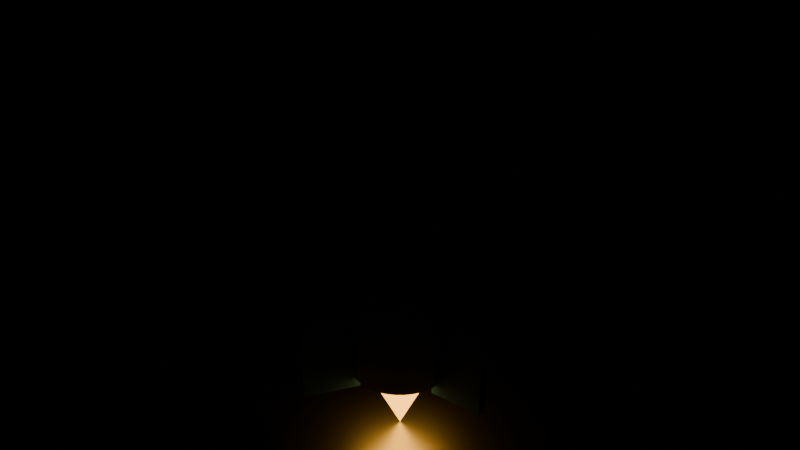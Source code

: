 # Source: rocket_blender54.blend  (saved by Blender 5.4.6; exported with 4.5.12 LTS)
import bpy
from mathutils import Matrix  # noqa: F401  (used for matrix-valued properties, if any)

bpy.ops.wm.read_factory_settings(use_empty=True)
scene = bpy.context.scene
scene.name = 'Scene'

# ---- materials (node trees are filled in below, after node groups)
mat_hull_white = bpy.data.materials.new('Hull White')
mat_stripe_yellow = bpy.data.materials.new('Stripe Yellow')
mat_nose_red = bpy.data.materials.new('Nose Red')
mat_fin_blue = bpy.data.materials.new('Fin Blue')
mat_window_cyan = bpy.data.materials.new('Window Cyan')
mat_flame_orange = bpy.data.materials.new('Flame Orange')
mat_pad_steel = bpy.data.materials.new('Pad Steel')

# ---- material node trees
mat_hull_white.use_nodes = True; mat_hull_white.node_tree.nodes.clear()
_N = mat_hull_white.node_tree.nodes; _L = mat_hull_white.node_tree.links
n0 = _N.new('ShaderNodeBsdfPrincipled'); n0.name = 'Principled BSDF'; n0.location = (-200, 100)
n0.inputs[0].default_value = (0.92, 0.92, 0.9, 1.0)
n0.inputs[10].default_value = 0.005
n1 = _N.new('ShaderNodeOutputMaterial'); n1.name = 'Material Output'; n1.location = (200, 100)
_L.new(n0.outputs[0], n1.inputs[0])
n1.is_active_output = True
mat_stripe_yellow.use_nodes = True; mat_stripe_yellow.node_tree.nodes.clear()
_N = mat_stripe_yellow.node_tree.nodes; _L = mat_stripe_yellow.node_tree.links
n0 = _N.new('ShaderNodeBsdfPrincipled'); n0.name = 'Principled BSDF'; n0.location = (-200, 100)
n0.inputs[0].default_value = (0.98, 0.8, 0.08, 1.0)
n0.inputs[2].default_value = 0.4
n0.inputs[10].default_value = 0.005
n1 = _N.new('ShaderNodeOutputMaterial'); n1.name = 'Material Output'; n1.location = (200, 100)
_L.new(n0.outputs[0], n1.inputs[0])
n1.is_active_output = True
mat_nose_red.use_nodes = True; mat_nose_red.node_tree.nodes.clear()
_N = mat_nose_red.node_tree.nodes; _L = mat_nose_red.node_tree.links
n0 = _N.new('ShaderNodeBsdfPrincipled'); n0.name = 'Principled BSDF'; n0.location = (-200, 100)
n0.inputs[0].default_value = (0.85, 0.08, 0.06, 1.0)
n0.inputs[2].default_value = 0.35
n0.inputs[10].default_value = 0.005
n1 = _N.new('ShaderNodeOutputMaterial'); n1.name = 'Material Output'; n1.location = (200, 100)
_L.new(n0.outputs[0], n1.inputs[0])
n1.is_active_output = True
mat_fin_blue.use_nodes = True; mat_fin_blue.node_tree.nodes.clear()
_N = mat_fin_blue.node_tree.nodes; _L = mat_fin_blue.node_tree.links
n0 = _N.new('ShaderNodeBsdfPrincipled'); n0.name = 'Principled BSDF'; n0.location = (-200, 100)
n0.inputs[0].default_value = (0.06, 0.25, 0.85, 1.0)
n0.inputs[2].default_value = 0.4
n0.inputs[10].default_value = 0.005
n1 = _N.new('ShaderNodeOutputMaterial'); n1.name = 'Material Output'; n1.location = (200, 100)
_L.new(n0.outputs[0], n1.inputs[0])
n1.is_active_output = True
mat_window_cyan.use_nodes = True; mat_window_cyan.node_tree.nodes.clear()
_N = mat_window_cyan.node_tree.nodes; _L = mat_window_cyan.node_tree.links
n0 = _N.new('ShaderNodeBsdfPrincipled'); n0.name = 'Principled BSDF'; n0.location = (-200, 100)
n0.inputs[0].default_value = (0.2, 0.8, 0.9, 1.0)
n0.inputs[2].default_value = 0.1
n0.inputs[10].default_value = 0.005
n1 = _N.new('ShaderNodeOutputMaterial'); n1.name = 'Material Output'; n1.location = (200, 100)
_L.new(n0.outputs[0], n1.inputs[0])
n1.is_active_output = True
mat_flame_orange.use_nodes = True; mat_flame_orange.node_tree.nodes.clear()
_N = mat_flame_orange.node_tree.nodes; _L = mat_flame_orange.node_tree.links
n0 = _N.new('ShaderNodeBsdfPrincipled'); n0.name = 'Principled BSDF'; n0.location = (-200, 100)
n0.inputs[0].default_value = (1.0, 0.45, 0.05, 1.0)
n0.inputs[10].default_value = 0.005
n0.inputs[27].default_value = (1.0, 0.45, 0.05, 1.0)
n0.inputs[28].default_value = 4.0
n1 = _N.new('ShaderNodeOutputMaterial'); n1.name = 'Material Output'; n1.location = (200, 100)
_L.new(n0.outputs[0], n1.inputs[0])
n1.is_active_output = True
mat_pad_steel.use_nodes = True; mat_pad_steel.node_tree.nodes.clear()
_N = mat_pad_steel.node_tree.nodes; _L = mat_pad_steel.node_tree.links
n0 = _N.new('ShaderNodeBsdfPrincipled'); n0.name = 'Principled BSDF'; n0.location = (-200, 100)
n0.inputs[0].default_value = (0.55, 0.57, 0.6, 1.0)
n0.inputs[1].default_value = 1.0
n0.inputs[2].default_value = 0.35
n0.inputs[10].default_value = 0.005
n1 = _N.new('ShaderNodeOutputMaterial'); n1.name = 'Material Output'; n1.location = (200, 100)
_L.new(n0.outputs[0], n1.inputs[0])
n1.is_active_output = True

# ---- meshes
me_hull = bpy.data.meshes.new('Hull')
me_hull.from_pydata([(0.09755, 0.4904, 1.35), (0.0, 0.5, 1.35), (0.0, 0.5, 0.5), (0.0, 0.5, 3.5), (0.09755, 0.4904, 0.5), (0.09755, 0.4904, 3.5), (0.1913, 0.4619, 0.5), (0.1913, 0.4619, 3.5), (0.2778, 0.4157, 0.5), (0.2778, 0.4157, 3.5), (0.3536, 0.3536, 0.5), (0.3536, 0.3536, 3.5), (0.4157, 0.2778, 0.5), (0.4157, 0.2778, 3.5), (0.4619, 0.1913, 0.5), (0.4619, 0.1913, 3.5), (0.4904, 0.09755, 0.5), (0.4904, 0.09755, 3.5), (0.5, 0.0, 0.5), (0.5, 0.0, 3.5), (0.4904, -0.09755, 0.5), (0.4904, -0.09755, 3.5), (0.4619, -0.1913, 0.5), (0.4619, -0.1913, 3.5), (0.4157, -0.2778, 0.5), (0.4157, -0.2778, 3.5), (0.3536, -0.3536, 0.5), (0.3536, -0.3536, 3.5), (0.2778, -0.4157, 0.5), (0.2778, -0.4157, 3.5), (0.1913, -0.4619, 0.5), (0.1913, -0.4619, 3.5), (0.09755, -0.4904, 0.5), (0.09755, -0.4904, 3.5), (0.0, -0.5, 0.5), (0.0, -0.5, 3.5), (-0.09755, -0.4904, 0.5), (-0.09755, -0.4904, 3.5), (-0.1913, -0.4619, 0.5), (-0.1913, -0.4619, 3.5), (-0.2778, -0.4157, 0.5), (-0.2778, -0.4157, 3.5), (-0.3536, -0.3536, 0.5), (-0.3536, -0.3536, 3.5), (-0.4157, -0.2778, 0.5), (-0.4157, -0.2778, 3.5), (-0.4619, -0.1913, 0.5), (-0.4619, -0.1913, 3.5), (-0.4904, -0.09755, 0.5), (-0.4904, -0.09755, 3.5), (-0.5, 0.0, 0.5), (-0.5, 0.0, 3.5), (-0.4904, 0.09755, 0.5), (-0.4904, 0.09755, 3.5), (-0.4619, 0.1913, 0.5), (-0.4619, 0.1913, 3.5), (-0.4157, 0.2778, 0.5), (-0.4157, 0.2778, 3.5), (-0.3536, 0.3536, 0.5), (-0.3536, 0.3536, 3.5), (-0.2778, 0.4157, 0.5), (-0.2778, 0.4157, 3.5), (-0.1913, 0.4619, 0.5), (-0.1913, 0.4619, 3.5), (-0.09755, 0.4904, 0.5), (-0.09755, 0.4904, 3.5), (0.1913, 0.4619, 1.35), (0.2778, 0.4157, 1.35), (0.3536, 0.3536, 1.35), (0.4157, 0.2778, 1.35), (0.4619, 0.1913, 1.35), (0.4904, 0.09755, 1.35), (0.5, 0.0, 1.35), (0.4904, -0.09755, 1.35), (0.4619, -0.1913, 1.35), (0.4157, -0.2778, 1.35), (0.3536, -0.3536, 1.35), (0.2778, -0.4157, 1.35), (0.1913, -0.4619, 1.35), (0.09755, -0.4904, 1.35), (0.0, -0.5, 1.35), (-0.09755, -0.4904, 1.35), (-0.1913, -0.4619, 1.35), (-0.2778, -0.4157, 1.35), (-0.3536, -0.3536, 1.35), (-0.4157, -0.2778, 1.35), (-0.4619, -0.1913, 1.35), (-0.4904, -0.09755, 1.35), (-0.5, 0.0, 1.35), (-0.4904, 0.09755, 1.35), (-0.4619, 0.1913, 1.35), (-0.4157, 0.2778, 1.35), (-0.3536, 0.3536, 1.35), (-0.2778, 0.4157, 1.35), (-0.1913, 0.4619, 1.35), (-0.09755, 0.4904, 1.35), (-0.09755, 0.4904, 1.65), (-0.1913, 0.4619, 1.65), (0.0, 0.5, 1.65), (-0.2778, 0.4157, 1.65), (-0.3536, 0.3536, 1.65), (-0.4157, 0.2778, 1.65), (-0.4619, 0.1913, 1.65), (-0.4904, 0.09755, 1.65), (-0.5, 0.0, 1.65), (-0.4904, -0.09755, 1.65), (-0.4619, -0.1913, 1.65), (-0.4157, -0.2778, 1.65), (-0.3536, -0.3536, 1.65), (-0.2778, -0.4157, 1.65), (-0.1913, -0.4619, 1.65), (-0.09755, -0.4904, 1.65), (0.0, -0.5, 1.65), (0.09755, -0.4904, 1.65), (0.1913, -0.4619, 1.65), (0.2778, -0.4157, 1.65), (0.3536, -0.3536, 1.65), (0.4157, -0.2778, 1.65), (0.4619, -0.1913, 1.65), (0.4904, -0.09755, 1.65), (0.5, 0.0, 1.65), (0.4904, 0.09755, 1.65), (0.4619, 0.1913, 1.65), (0.4157, 0.2778, 1.65), (0.3536, 0.3536, 1.65), (0.2778, 0.4157, 1.65), (0.1913, 0.4619, 1.65), (0.09755, 0.4904, 1.65)], [], [(93, 99, 97, 94), (2, 1, 0, 4), (98, 3, 5, 127), (95, 96, 98, 1), (4, 0, 66, 6), (127, 5, 7, 126), (92, 100, 99, 93), (6, 66, 67, 8), (126, 7, 9, 125), (91, 101, 100, 92), (8, 67, 68, 10), (125, 9, 11, 124), (90, 102, 101, 91), (10, 68, 69, 12), (124, 11, 13, 123), (89, 103, 102, 90), (12, 69, 70, 14), (123, 13, 15, 122), (88, 104, 103, 89), (14, 70, 71, 16), (122, 15, 17, 121), (87, 105, 104, 88), (16, 71, 72, 18), (121, 17, 19, 120), (86, 106, 105, 87), (18, 72, 73, 20), (120, 19, 21, 119), (85, 107, 106, 86), (20, 73, 74, 22), (119, 21, 23, 118), (84, 108, 107, 85), (22, 74, 75, 24), (118, 23, 25, 117), (83, 109, 108, 84), (24, 75, 76, 26), (117, 25, 27, 116), (82, 110, 109, 83), (26, 76, 77, 28), (116, 27, 29, 115), (81, 111, 110, 82), (28, 77, 78, 30), (115, 29, 31, 114), (80, 112, 111, 81), (30, 78, 79, 32), (114, 31, 33, 113), (79, 113, 112, 80), (32, 79, 80, 34), (113, 33, 35, 112), (78, 114, 113, 79), (34, 80, 81, 36), (112, 35, 37, 111), (77, 115, 114, 78), (36, 81, 82, 38), (111, 37, 39, 110), (76, 116, 115, 77), (38, 82, 83, 40), (110, 39, 41, 109), (75, 117, 116, 76), (40, 83, 84, 42), (109, 41, 43, 108), (74, 118, 117, 75), (42, 84, 85, 44), (108, 43, 45, 107), (73, 119, 118, 74), (44, 85, 86, 46), (107, 45, 47, 106), (72, 120, 119, 73), (46, 86, 87, 48), (106, 47, 49, 105), (71, 121, 120, 72), (48, 87, 88, 50), (105, 49, 51, 104), (70, 122, 121, 71), (50, 88, 89, 52), (104, 51, 53, 103), (69, 123, 122, 70), (52, 89, 90, 54), (103, 53, 55, 102), (68, 124, 123, 69), (54, 90, 91, 56), (102, 55, 57, 101), (67, 125, 124, 68), (56, 91, 92, 58), (101, 57, 59, 100), (66, 126, 125, 67), (58, 92, 93, 60), (100, 59, 61, 99), (0, 127, 126, 66), (60, 93, 94, 62), (99, 61, 63, 97), (5, 3, 65, 63, 61, 59, 57, 55, 53, 51, 49, 47, 45, 43, 41, 39, 37, 35, 33, 31, 29, 27, 25, 23, 21, 19, 17, 15, 13, 11, 9, 7), (62, 94, 95, 64), (97, 63, 65, 96), (1, 98, 127, 0), (64, 95, 1, 2), (96, 65, 3, 98), (2, 4, 6, 8, 10, 12, 14, 16, 18, 20, 22, 24, 26, 28, 30, 32, 34, 36, 38, 40, 42, 44, 46, 48, 50, 52, 54, 56, 58, 60, 62, 64), (94, 97, 96, 95)])
me_hull.polygons.foreach_set('material_index', [1, 0, 0, 1, 0, 0, 1, 0, 0, 1, 0, 0, 1, 0, 0, 1, 0, 0, 1, 0, 0, 1, 0, 0, 1, 0, 0, 1, 0, 0, 1, 0, 0, 1, 0, 0, 1, 0, 0, 1, 0, 0, 1, 0, 0, 1, 0, 0, 1, 0, 0, 1, 0, 0, 1, 0, 0, 1, 0, 0, 1, 0, 0, 1, 0, 0, 1, 0, 0, 1, 0, 0, 1, 0, 0, 1, 0, 0, 1, 0, 0, 1, 0, 0, 1, 0, 0, 1, 0, 0, 0, 0, 0, 1, 0, 0, 0, 1])
me_hull.materials.append(mat_hull_white)
me_hull.materials.append(mat_stripe_yellow)
me_hull.update()
me_nose_cone = bpy.data.meshes.new('Nose cone')
me_nose_cone.from_pydata([(0.0, 0.5, 3.5), (0.09755, 0.4904, 3.5), (0.1913, 0.4619, 3.5), (0.2778, 0.4157, 3.5), (0.3536, 0.3536, 3.5), (0.4157, 0.2778, 3.5), (0.4619, 0.1913, 3.5), (0.4904, 0.09755, 3.5), (0.5, 0.0, 3.5), (0.4904, -0.09755, 3.5), (0.4619, -0.1913, 3.5), (0.4157, -0.2778, 3.5), (0.3536, -0.3536, 3.5), (0.2778, -0.4157, 3.5), (0.1913, -0.4619, 3.5), (0.09755, -0.4904, 3.5), (0.0, -0.5, 3.5), (-0.09755, -0.4904, 3.5), (-0.1913, -0.4619, 3.5), (-0.2778, -0.4157, 3.5), (-0.3536, -0.3536, 3.5), (-0.4157, -0.2778, 3.5), (-0.4619, -0.1913, 3.5), (-0.4904, -0.09755, 3.5), (-0.5, 0.0, 3.5), (-0.4904, 0.09755, 3.5), (-0.4619, 0.1913, 3.5), (-0.4157, 0.2778, 3.5), (-0.3536, 0.3536, 3.5), (-0.2778, 0.4157, 3.5), (-0.1913, 0.4619, 3.5), (-0.09755, 0.4904, 3.5), (0.0, 0.0, 4.7)], [], [(0, 32, 1), (1, 32, 2), (2, 32, 3), (3, 32, 4), (4, 32, 5), (5, 32, 6), (6, 32, 7), (7, 32, 8), (8, 32, 9), (9, 32, 10), (10, 32, 11), (11, 32, 12), (12, 32, 13), (13, 32, 14), (14, 32, 15), (15, 32, 16), (16, 32, 17), (17, 32, 18), (18, 32, 19), (19, 32, 20), (20, 32, 21), (21, 32, 22), (22, 32, 23), (23, 32, 24), (24, 32, 25), (25, 32, 26), (26, 32, 27), (27, 32, 28), (28, 32, 29), (29, 32, 30), (0, 1, 2, 3, 4, 5, 6, 7, 8, 9, 10, 11, 12, 13, 14, 15, 16, 17, 18, 19, 20, 21, 22, 23, 24, 25, 26, 27, 28, 29, 30, 31), (30, 32, 31), (31, 32, 0)])
me_nose_cone.materials.append(mat_nose_red)
me_nose_cone.update()
me_fins = bpy.data.meshes.new('Fins')
me_fins.from_pydata([(0.45, -0.04, 0.4), (0.45, -0.04, 1.3), (0.45, 0.04, 0.4), (0.45, 0.04, 1.3), (1.05, -0.04, 0.4), (1.05, -0.04, 1.3), (1.05, 0.04, 0.4), (1.05, 0.04, 1.3), (-0.1904, 0.4097, 0.4), (-0.1904, 0.4097, 1.3), (-0.2596, 0.3697, 0.4), (-0.2596, 0.3697, 1.3), (-0.4904, 0.9293, 0.4), (-0.4904, 0.9293, 1.3), (-0.5596, 0.8893, 0.4), (-0.5596, 0.8893, 1.3), (-0.2596, -0.3697, 0.4), (-0.2596, -0.3697, 1.3), (-0.1904, -0.4097, 0.4), (-0.1904, -0.4097, 1.3), (-0.5596, -0.8893, 0.4), (-0.5596, -0.8893, 1.3), (-0.4904, -0.9293, 0.4), (-0.4904, -0.9293, 1.3)], [], [(0, 1, 3, 2), (2, 3, 7, 6), (6, 7, 5, 4), (4, 5, 1, 0), (2, 6, 4, 0), (7, 3, 1, 5), (8, 9, 11, 10), (10, 11, 15, 14), (14, 15, 13, 12), (12, 13, 9, 8), (10, 14, 12, 8), (15, 11, 9, 13), (16, 17, 19, 18), (18, 19, 23, 22), (22, 23, 21, 20), (20, 21, 17, 16), (18, 22, 20, 16), (23, 19, 17, 21)])
me_fins.materials.append(mat_fin_blue)
me_fins.update()
me_window = bpy.data.meshes.new('Window')
me_window.from_pydata([(0.0, -0.44, 3.1), (0.0, -0.56, 3.1), (0.03902, -0.44, 3.096), (0.03902, -0.56, 3.096), (0.07654, -0.44, 3.085), (0.07654, -0.56, 3.085), (0.1111, -0.44, 3.066), (0.1111, -0.56, 3.066), (0.1414, -0.44, 3.041), (0.1414, -0.56, 3.041), (0.1663, -0.44, 3.011), (0.1663, -0.56, 3.011), (0.1848, -0.44, 2.977), (0.1848, -0.56, 2.977), (0.1962, -0.44, 2.939), (0.1962, -0.56, 2.939), (0.2, -0.44, 2.9), (0.2, -0.56, 2.9), (0.1962, -0.44, 2.861), (0.1962, -0.56, 2.861), (0.1848, -0.44, 2.823), (0.1848, -0.56, 2.823), (0.1663, -0.44, 2.789), (0.1663, -0.56, 2.789), (0.1414, -0.44, 2.759), (0.1414, -0.56, 2.759), (0.1111, -0.44, 2.734), (0.1111, -0.56, 2.734), (0.07654, -0.44, 2.715), (0.07654, -0.56, 2.715), (0.03902, -0.44, 2.704), (0.03902, -0.56, 2.704), (0.0, -0.44, 2.7), (0.0, -0.56, 2.7), (-0.03902, -0.44, 2.704), (-0.03902, -0.56, 2.704), (-0.07654, -0.44, 2.715), (-0.07654, -0.56, 2.715), (-0.1111, -0.44, 2.734), (-0.1111, -0.56, 2.734), (-0.1414, -0.44, 2.759), (-0.1414, -0.56, 2.759), (-0.1663, -0.44, 2.789), (-0.1663, -0.56, 2.789), (-0.1848, -0.44, 2.823), (-0.1848, -0.56, 2.823), (-0.1962, -0.44, 2.861), (-0.1962, -0.56, 2.861), (-0.2, -0.44, 2.9), (-0.2, -0.56, 2.9), (-0.1962, -0.44, 2.939), (-0.1962, -0.56, 2.939), (-0.1848, -0.44, 2.977), (-0.1848, -0.56, 2.977), (-0.1663, -0.44, 3.011), (-0.1663, -0.56, 3.011), (-0.1414, -0.44, 3.041), (-0.1414, -0.56, 3.041), (-0.1111, -0.44, 3.066), (-0.1111, -0.56, 3.066), (-0.07654, -0.44, 3.085), (-0.07654, -0.56, 3.085), (-0.03902, -0.44, 3.096), (-0.03902, -0.56, 3.096)], [], [(0, 1, 3, 2), (2, 3, 5, 4), (4, 5, 7, 6), (6, 7, 9, 8), (8, 9, 11, 10), (10, 11, 13, 12), (12, 13, 15, 14), (14, 15, 17, 16), (16, 17, 19, 18), (18, 19, 21, 20), (20, 21, 23, 22), (22, 23, 25, 24), (24, 25, 27, 26), (26, 27, 29, 28), (28, 29, 31, 30), (30, 31, 33, 32), (32, 33, 35, 34), (34, 35, 37, 36), (36, 37, 39, 38), (38, 39, 41, 40), (40, 41, 43, 42), (42, 43, 45, 44), (44, 45, 47, 46), (46, 47, 49, 48), (48, 49, 51, 50), (50, 51, 53, 52), (52, 53, 55, 54), (54, 55, 57, 56), (56, 57, 59, 58), (58, 59, 61, 60), (3, 1, 63, 61, 59, 57, 55, 53, 51, 49, 47, 45, 43, 41, 39, 37, 35, 33, 31, 29, 27, 25, 23, 21, 19, 17, 15, 13, 11, 9, 7, 5), (60, 61, 63, 62), (62, 63, 1, 0), (0, 2, 4, 6, 8, 10, 12, 14, 16, 18, 20, 22, 24, 26, 28, 30, 32, 34, 36, 38, 40, 42, 44, 46, 48, 50, 52, 54, 56, 58, 60, 62)])
me_window.materials.append(mat_window_cyan)
me_window.update()
me_flame = bpy.data.meshes.new('Flame')
me_flame.from_pydata([(0.0, -0.35, 0.5), (0.09059, -0.3381, 0.5), (0.175, -0.3031, 0.5), (0.2475, -0.2475, 0.5), (0.3031, -0.175, 0.5), (0.3381, -0.09059, 0.5), (0.35, 3.06e-08, 0.5), (0.3381, 0.09059, 0.5), (0.3031, 0.175, 0.5), (0.2475, 0.2475, 0.5), (0.175, 0.3031, 0.5), (0.09059, 0.3381, 0.5), (0.0, 0.35, 0.5), (-0.09059, 0.3381, 0.5), (-0.175, 0.3031, 0.5), (-0.2475, 0.2475, 0.5), (-0.3031, 0.175, 0.5), (-0.3381, 0.09059, 0.5), (-0.35, 3.06e-08, 0.5), (-0.3381, -0.09059, 0.5), (-0.3031, -0.175, 0.5), (-0.2475, -0.2475, 0.5), (-0.175, -0.3031, 0.5), (-0.09059, -0.3381, 0.5), (0.0, -3.06e-08, -0.2)], [], [(0, 24, 1), (1, 24, 2), (2, 24, 3), (3, 24, 4), (4, 24, 5), (5, 24, 6), (6, 24, 7), (7, 24, 8), (8, 24, 9), (9, 24, 10), (10, 24, 11), (11, 24, 12), (12, 24, 13), (13, 24, 14), (14, 24, 15), (15, 24, 16), (16, 24, 17), (17, 24, 18), (18, 24, 19), (19, 24, 20), (20, 24, 21), (21, 24, 22), (0, 1, 2, 3, 4, 5, 6, 7, 8, 9, 10, 11, 12, 13, 14, 15, 16, 17, 18, 19, 20, 21, 22, 23), (22, 24, 23), (23, 24, 0)])
me_flame.materials.append(mat_flame_orange)
me_flame.update()
me_launch_pad = bpy.data.meshes.new('Launch pad')
me_launch_pad.from_pydata([(0.0, 1.6, -0.4), (0.0, 1.6, -0.2), (1.386, 0.8, -0.4), (1.386, 0.8, -0.2), (1.386, -0.8, -0.4), (1.386, -0.8, -0.2), (0.0, -1.6, -0.4), (0.0, -1.6, -0.2), (-1.386, -0.8, -0.4), (-1.386, -0.8, -0.2), (-1.386, 0.8, -0.4), (-1.386, 0.8, -0.2)], [], [(0, 1, 3, 2), (2, 3, 5, 4), (4, 5, 7, 6), (6, 7, 9, 8), (3, 1, 11, 9, 7, 5), (8, 9, 11, 10), (10, 11, 1, 0), (0, 2, 4, 6, 8, 10)])
me_launch_pad.materials.append(mat_pad_steel)
me_launch_pad.update()

# ---- objects
ob_hull = bpy.data.objects.new('Hull', me_hull)
ob_nose_cone = bpy.data.objects.new('Nose cone', me_nose_cone)
ob_fins = bpy.data.objects.new('Fins', me_fins)
ob_window = bpy.data.objects.new('Window', me_window)
ob_flame = bpy.data.objects.new('Flame', me_flame)
ob_launch_pad = bpy.data.objects.new('Launch pad', me_launch_pad)

# ---- transforms, parenting, visibility, modifiers, constraints
ob_hull.location = (0.0, 0.0, 0.0)
ob_nose_cone.location = (0.0, 0.0, 0.0)
ob_fins.location = (0.0, 0.0, 0.0)
ob_window.location = (0.0, 0.0, 0.0)
ob_flame.location = (0.0, 0.0, 0.0)
ob_launch_pad.location = (0.0, 0.0, 0.0)

# ---- collection membership
scene.collection.objects.link(ob_hull)
scene.collection.objects.link(ob_nose_cone)
scene.collection.objects.link(ob_fins)
scene.collection.objects.link(ob_window)
scene.collection.objects.link(ob_flame)
scene.collection.objects.link(ob_launch_pad)

# ---- scene / render settings (as saved in the file)
scene.frame_start = 1; scene.frame_end = 250; scene.frame_set(1)
scene.render.engine = 'BLENDER_EEVEE_NEXT'
scene.render.bake_bias = 0.0
scene.render.bake_samples = 0
scene.render.compositor_device = 'GPU'
scene.eevee.use_volume_custom_range = False
scene.eevee.fast_gi_thickness_near = 0.1
scene.eevee.fast_gi_thickness_far = 0.0
scene.eevee.ray_tracing_options.screen_trace_thickness = 0.1
bpy.context.view_layer.update()

# ---- added for rendering (the .blend has no active camera): camera
cam_auto = bpy.data.cameras.new('AutoCamera')
cam_auto.lens = 50.0
cam_auto.sensor_width = 36.0
cam_auto.clip_end = 1000.0
ob_auto_camera = bpy.data.objects.new('AutoCamera', cam_auto)
scene.collection.objects.link(ob_auto_camera)
ob_auto_camera.location = (6.13236, -7.35883, 7.05589)
ob_auto_camera.rotation_euler = (1.09748, -7.21219e-08, 0.694738)
scene.camera = ob_auto_camera
bpy.context.view_layer.update()
